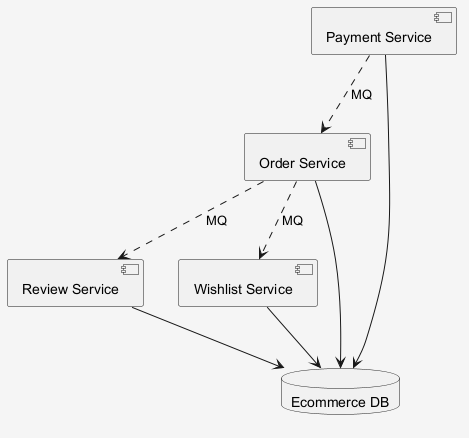

The diagram above was rendered by PlantUML. Its source (embedded in the PNG):
@startuml
skinparam shadowing false
skinparam backgroundColor #F5F5F5
component "Order Service" as C_OrderService
component "Payment Service" as C_PaymentService
component "Review Service" as C_ReviewService
component "Wishlist Service" as C_WishlistService
database "Ecommerce DB" as DB_ecommerce
C_OrderService --> DB_ecommerce
C_PaymentService --> DB_ecommerce
C_ReviewService --> DB_ecommerce
C_WishlistService --> DB_ecommerce
C_OrderService ..> C_WishlistService : MQ
C_PaymentService ..> C_OrderService : MQ
C_OrderService ..> C_ReviewService : MQ
@enduml